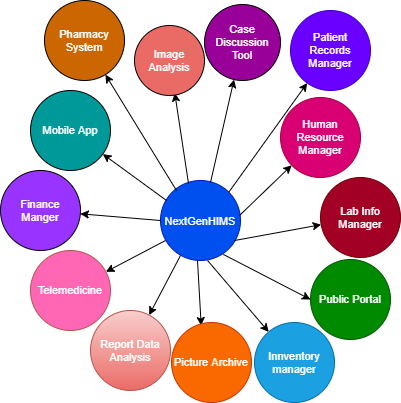

The diagram above was exported from draw.io. Its source (the exported page's mxGraphModel, read from the mxfile embedded in the PNG):
<mxGraphModel dx="868" dy="553" grid="1" gridSize="10" guides="1" tooltips="1" connect="1" arrows="1" fold="1" page="1" pageScale="1" pageWidth="827" pageHeight="1169" math="0" shadow="0">
  <root>
    <mxCell id="0" />
    <mxCell id="1" parent="0" />
    <mxCell id="EhHPbIO-dOaBuZuPVE0m-1" value="&lt;font style=&quot;font-size: 11px&quot;&gt;NextGenHIMS&lt;/font&gt;" style="ellipse;whiteSpace=wrap;html=1;aspect=fixed;fillColor=#0050ef;strokeColor=#001DBC;fontColor=#ffffff;" vertex="1" parent="1">
      <mxGeometry x="340" y="250" width="80" height="80" as="geometry" />
    </mxCell>
    <mxCell id="EhHPbIO-dOaBuZuPVE0m-10" value="" style="endArrow=classic;html=1;rounded=0;fontSize=11;entryX=0;entryY=0.5;entryDx=0;entryDy=0;" edge="1" parent="1" target="EhHPbIO-dOaBuZuPVE0m-11">
      <mxGeometry width="50" height="50" relative="1" as="geometry">
        <mxPoint x="402.7770876399966" y="323.8885438199983" as="sourcePoint" />
        <mxPoint x="471.2229123600034" y="358.1114561800017" as="targetPoint" />
      </mxGeometry>
    </mxCell>
    <mxCell id="EhHPbIO-dOaBuZuPVE0m-11" value="Public Portal" style="ellipse;whiteSpace=wrap;html=1;aspect=fixed;fontSize=11;fillColor=#008a00;fontColor=#ffffff;strokeColor=#005700;" vertex="1" parent="1">
      <mxGeometry x="490" y="329" width="80" height="80" as="geometry" />
    </mxCell>
    <mxCell id="EhHPbIO-dOaBuZuPVE0m-12" value="" style="endArrow=classic;html=1;rounded=0;fontSize=11;exitX=0.588;exitY=1;exitDx=0;exitDy=0;exitPerimeter=0;" edge="1" parent="1" source="EhHPbIO-dOaBuZuPVE0m-1" target="EhHPbIO-dOaBuZuPVE0m-13">
      <mxGeometry width="50" height="50" relative="1" as="geometry">
        <mxPoint x="392" y="308" as="sourcePoint" />
        <mxPoint x="430.78182552823637" y="395.4353884636603" as="targetPoint" />
      </mxGeometry>
    </mxCell>
    <mxCell id="EhHPbIO-dOaBuZuPVE0m-13" value="Innventory manager" style="ellipse;whiteSpace=wrap;html=1;aspect=fixed;fontSize=11;fillColor=#1ba1e2;fontColor=#ffffff;strokeColor=#006EAF;" vertex="1" parent="1">
      <mxGeometry x="434" y="392" width="80" height="80" as="geometry" />
    </mxCell>
    <mxCell id="EhHPbIO-dOaBuZuPVE0m-14" value="" style="endArrow=classic;html=1;rounded=0;fontSize=11;exitX=0.675;exitY=1.013;exitDx=0;exitDy=0;exitPerimeter=0;" edge="1" parent="1">
      <mxGeometry width="50" height="50" relative="1" as="geometry">
        <mxPoint x="377" y="330.03999999999996" as="sourcePoint" />
        <mxPoint x="380.6961385961597" y="395.0664023334357" as="targetPoint" />
      </mxGeometry>
    </mxCell>
    <mxCell id="EhHPbIO-dOaBuZuPVE0m-15" value="&lt;font color=&quot;#ffffff&quot;&gt;Picture Archive&lt;/font&gt;" style="ellipse;whiteSpace=wrap;html=1;aspect=fixed;fontSize=11;fillColor=#fa6800;fontColor=#000000;strokeColor=#C73500;" vertex="1" parent="1">
      <mxGeometry x="351" y="392" width="80" height="80" as="geometry" />
    </mxCell>
    <mxCell id="EhHPbIO-dOaBuZuPVE0m-16" value="" style="endArrow=classic;html=1;rounded=0;fontSize=11;fontColor=#FFFFFF;" edge="1" parent="1" target="EhHPbIO-dOaBuZuPVE0m-17">
      <mxGeometry width="50" height="50" relative="1" as="geometry">
        <mxPoint x="360" y="325" as="sourcePoint" />
        <mxPoint x="340" y="375" as="targetPoint" />
      </mxGeometry>
    </mxCell>
    <mxCell id="EhHPbIO-dOaBuZuPVE0m-17" value="Report Data Analysis" style="ellipse;whiteSpace=wrap;html=1;aspect=fixed;fontSize=11;fillColor=#f8cecc;strokeColor=#b85450;gradientColor=#ea6b66;fontColor=#FFFFFF;" vertex="1" parent="1">
      <mxGeometry x="270" y="380" width="80" height="80" as="geometry" />
    </mxCell>
    <mxCell id="EhHPbIO-dOaBuZuPVE0m-18" value="" style="endArrow=classic;html=1;rounded=0;fontSize=11;fontColor=#FFFFFF;exitX=0;exitY=0.75;exitDx=0;exitDy=0;exitPerimeter=0;" edge="1" parent="1" target="EhHPbIO-dOaBuZuPVE0m-19">
      <mxGeometry width="50" height="50" relative="1" as="geometry">
        <mxPoint x="345" y="310" as="sourcePoint" />
        <mxPoint x="295" y="340" as="targetPoint" />
      </mxGeometry>
    </mxCell>
    <mxCell id="EhHPbIO-dOaBuZuPVE0m-19" value="Telemedicine" style="ellipse;whiteSpace=wrap;html=1;aspect=fixed;fontSize=11;fillColor=#FF66B3;strokeColor=#b85450;fontColor=#FFFFFF;" vertex="1" parent="1">
      <mxGeometry x="210" y="320" width="80" height="80" as="geometry" />
    </mxCell>
    <mxCell id="EhHPbIO-dOaBuZuPVE0m-20" value="" style="endArrow=classic;html=1;rounded=0;fontSize=11;fontColor=#FFFFFF;exitX=0;exitY=0.5;exitDx=0;exitDy=0;" edge="1" parent="1" source="EhHPbIO-dOaBuZuPVE0m-1" target="EhHPbIO-dOaBuZuPVE0m-21">
      <mxGeometry width="50" height="50" relative="1" as="geometry">
        <mxPoint x="390" y="260" as="sourcePoint" />
        <mxPoint x="260" y="290" as="targetPoint" />
      </mxGeometry>
    </mxCell>
    <mxCell id="EhHPbIO-dOaBuZuPVE0m-21" value="Finance Manger" style="ellipse;whiteSpace=wrap;html=1;aspect=fixed;fontSize=11;fontColor=#FFFFFF;fillColor=#9933FF;" vertex="1" parent="1">
      <mxGeometry x="180" y="240" width="80" height="80" as="geometry" />
    </mxCell>
    <mxCell id="EhHPbIO-dOaBuZuPVE0m-22" value="" style="endArrow=classic;html=1;rounded=0;fontSize=11;fontColor=#FFFFFF;exitX=0;exitY=0.25;exitDx=0;exitDy=0;exitPerimeter=0;" edge="1" parent="1" target="EhHPbIO-dOaBuZuPVE0m-23">
      <mxGeometry width="50" height="50" relative="1" as="geometry">
        <mxPoint x="346" y="270" as="sourcePoint" />
        <mxPoint x="290" y="230" as="targetPoint" />
      </mxGeometry>
    </mxCell>
    <mxCell id="EhHPbIO-dOaBuZuPVE0m-23" value="Mobile App" style="ellipse;whiteSpace=wrap;html=1;aspect=fixed;fontSize=11;fontColor=#FFFFFF;fillColor=#009999;" vertex="1" parent="1">
      <mxGeometry x="210" y="160" width="80" height="80" as="geometry" />
    </mxCell>
    <mxCell id="EhHPbIO-dOaBuZuPVE0m-24" value="" style="endArrow=classic;html=1;rounded=0;fontSize=11;fontColor=#FFFFFF;" edge="1" parent="1" target="EhHPbIO-dOaBuZuPVE0m-25">
      <mxGeometry width="50" height="50" relative="1" as="geometry">
        <mxPoint x="414" y="310" as="sourcePoint" />
        <mxPoint x="502" y="310" as="targetPoint" />
      </mxGeometry>
    </mxCell>
    <mxCell id="EhHPbIO-dOaBuZuPVE0m-25" value="Lab Info Manager" style="ellipse;whiteSpace=wrap;html=1;aspect=fixed;fontSize=11;fontColor=#ffffff;fillColor=#a20025;strokeColor=#6F0000;" vertex="1" parent="1">
      <mxGeometry x="500" y="247" width="80" height="80" as="geometry" />
    </mxCell>
    <mxCell id="EhHPbIO-dOaBuZuPVE0m-26" value="" style="endArrow=classic;html=1;rounded=0;fontSize=11;fontColor=#FFFFFF;" edge="1" parent="1" target="EhHPbIO-dOaBuZuPVE0m-27">
      <mxGeometry width="50" height="50" relative="1" as="geometry">
        <mxPoint x="419" y="285" as="sourcePoint" />
        <mxPoint x="469" y="235" as="targetPoint" />
      </mxGeometry>
    </mxCell>
    <mxCell id="EhHPbIO-dOaBuZuPVE0m-27" value="Human Resource Manager" style="ellipse;whiteSpace=wrap;html=1;aspect=fixed;fontSize=11;fontColor=#ffffff;fillColor=#d80073;strokeColor=#A50040;" vertex="1" parent="1">
      <mxGeometry x="460" y="167" width="80" height="80" as="geometry" />
    </mxCell>
    <mxCell id="EhHPbIO-dOaBuZuPVE0m-28" value="" style="endArrow=classic;html=1;rounded=0;fontSize=11;fontColor=#FFFFFF;exitX=1;exitY=0;exitDx=0;exitDy=0;" edge="1" parent="1" source="EhHPbIO-dOaBuZuPVE0m-1" target="EhHPbIO-dOaBuZuPVE0m-29">
      <mxGeometry width="50" height="50" relative="1" as="geometry">
        <mxPoint x="400" y="260" as="sourcePoint" />
        <mxPoint x="450" y="210" as="targetPoint" />
      </mxGeometry>
    </mxCell>
    <mxCell id="EhHPbIO-dOaBuZuPVE0m-29" value="Patient Records Manager" style="ellipse;whiteSpace=wrap;html=1;aspect=fixed;fontSize=11;fontColor=#ffffff;fillColor=#6a00ff;strokeColor=#3700CC;" vertex="1" parent="1">
      <mxGeometry x="470" y="80" width="80" height="80" as="geometry" />
    </mxCell>
    <mxCell id="EhHPbIO-dOaBuZuPVE0m-30" value="" style="endArrow=classic;html=1;rounded=0;fontSize=11;fontColor=#FFFFFF;exitX=0.2;exitY=0.063;exitDx=0;exitDy=0;exitPerimeter=0;" edge="1" parent="1" target="EhHPbIO-dOaBuZuPVE0m-31">
      <mxGeometry width="50" height="50" relative="1" as="geometry">
        <mxPoint x="356" y="260.03999999999996" as="sourcePoint" />
        <mxPoint x="330" y="205" as="targetPoint" />
      </mxGeometry>
    </mxCell>
    <mxCell id="EhHPbIO-dOaBuZuPVE0m-31" value="Pharmacy System" style="ellipse;whiteSpace=wrap;html=1;aspect=fixed;fontSize=11;fontColor=#FFFFFF;fillColor=#CC6600;" vertex="1" parent="1">
      <mxGeometry x="224" y="70" width="80" height="80" as="geometry" />
    </mxCell>
    <mxCell id="EhHPbIO-dOaBuZuPVE0m-32" value="" style="endArrow=classic;html=1;rounded=0;fontSize=11;fontColor=#FFFFFF;" edge="1" parent="1">
      <mxGeometry width="50" height="50" relative="1" as="geometry">
        <mxPoint x="368" y="253" as="sourcePoint" />
        <mxPoint x="354.2595881834343" y="162.60255383838285" as="targetPoint" />
      </mxGeometry>
    </mxCell>
    <mxCell id="EhHPbIO-dOaBuZuPVE0m-33" value="Image Analysis" style="ellipse;whiteSpace=wrap;html=1;aspect=fixed;fontSize=11;fontColor=#FFFFFF;fillColor=#EA6B66;" vertex="1" parent="1">
      <mxGeometry x="314" y="95" width="70" height="70" as="geometry" />
    </mxCell>
    <mxCell id="EhHPbIO-dOaBuZuPVE0m-34" value="" style="endArrow=classic;html=1;rounded=0;fontSize=11;fontColor=#FFFFFF;" edge="1" parent="1" target="EhHPbIO-dOaBuZuPVE0m-36">
      <mxGeometry width="50" height="50" relative="1" as="geometry">
        <mxPoint x="390" y="252" as="sourcePoint" />
        <mxPoint x="401.03834803605105" y="203.98318604317774" as="targetPoint" />
      </mxGeometry>
    </mxCell>
    <mxCell id="EhHPbIO-dOaBuZuPVE0m-36" value="Case Discussion Tool" style="ellipse;whiteSpace=wrap;html=1;aspect=fixed;fontSize=11;fontColor=#FFFFFF;fillColor=#990099;" vertex="1" parent="1">
      <mxGeometry x="384" y="74" width="76" height="76" as="geometry" />
    </mxCell>
  </root>
</mxGraphModel>